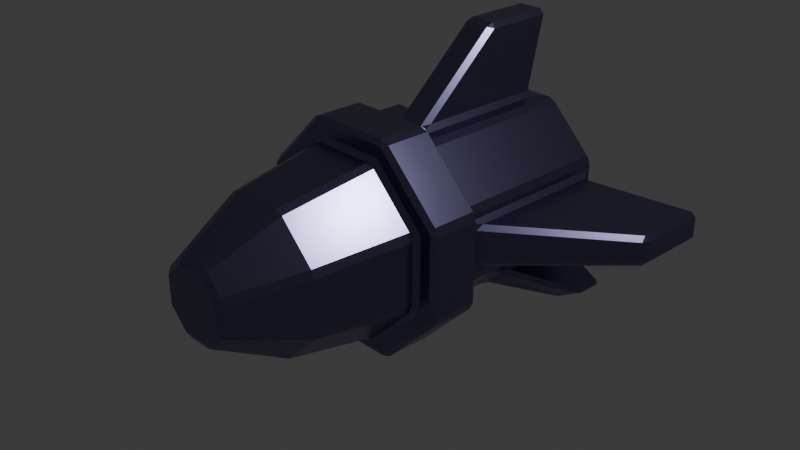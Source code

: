 # Source: bullet.blend  (saved by Blender 5.1.30; exported with 4.5.12 LTS)
import bpy
from mathutils import Matrix  # noqa: F401  (used for matrix-valued properties, if any)

bpy.ops.wm.read_factory_settings(use_empty=True)
scene = bpy.context.scene
scene.name = 'Scene'

# ---- collections
col_collection = bpy.data.collections.new('Collection'); scene.collection.children.link(col_collection)

# ---- materials (node trees are filled in below, after node groups)
mat_material_001 = bpy.data.materials.new('Material.001')

# ---- material node trees
mat_material_001.use_nodes = True; mat_material_001.node_tree.nodes.clear()
_N = mat_material_001.node_tree.nodes; _L = mat_material_001.node_tree.links
n0 = _N.new('ShaderNodeBsdfPrincipled'); n0.name = 'Principled BSDF'; n0.location = (-200, 100)
n0.inputs[0].default_value = (0.1935, 0.1861, 0.3389, 1.0)
n0.inputs[1].default_value = 1.0
n0.inputs[2].default_value = 0.3
n1 = _N.new('ShaderNodeOutputMaterial'); n1.name = 'Material Output'; n1.location = (200, 100)
_L.new(n0.outputs[0], n1.inputs[0])
n1.is_active_output = True

# ---- world
world_world = bpy.data.worlds.new('World'); scene.world = world_world
world_world.use_nodes = True; world_world.node_tree.nodes.clear()
_N = world_world.node_tree.nodes; _L = world_world.node_tree.links
n0 = _N.new('ShaderNodeOutputWorld'); n0.name = 'World Output'; n0.location = (200, 100)
n1 = _N.new('ShaderNodeBackground'); n1.name = 'Background'; n1.location = (-200, 100)
n1.inputs[0].default_value = (0.05088, 0.05088, 0.05088, 1.0)
_L.new(n1.outputs[0], n0.inputs[0])
n0.is_active_output = True
world_world.color = (0.05088, 0.05088, 0.05088)
world_world.sun_shadow_jitter_overblur = 0.0

# ---- cameras
cam_camera = bpy.data.cameras.new('Camera')
cam_camera.clip_end = 100.0
cam_camera.ortho_scale = 7.314

# ---- lights
light_light = bpy.data.lights.new('Light', 'POINT')
light_light.energy = 1000.0
light_light.shadow_soft_size = 0.1

# ---- meshes
me_cylinder = bpy.data.meshes.new('Cylinder')
me_cylinder.from_pydata([(0.1867, 1.685, 1.011), (0.2359, 1.774, 0.9513), (0.1367, 1.736, 1.009), (0.1867, 0.2476, 1.011), (0.1367, 0.1538, 0.9938), (0.2359, 0.0674, 0.9513), (0.9738, 1.727, 0.2262), (0.9726, 1.778, 0.1762), (0.9239, 1.817, 0.279), (0.9738, 0.1871, 0.2262), (0.9239, 0.02426, 0.279), (0.9609, 0.1079, 0.1769), (0.9726, 1.778, -0.1762), (0.9738, 1.727, -0.2262), (0.9239, 1.817, -0.279), (0.9609, 0.1079, -0.1769), (0.9239, 0.02426, -0.279), (0.9738, 0.1871, -0.2262), (0.6087, 1.698, -0.7673), (0.5725, 1.647, -0.8033), (0.5143, 1.715, -0.7923), (0.5904, 0.6934, -0.7561), (0.5158, 0.5785, -0.7908), (0.5725, 0.8108, -0.8033), (-0.5725, 1.647, -0.8033), (-0.6087, 1.698, -0.7673), (-0.5143, 1.715, -0.7923), (-0.5725, 0.8108, -0.8033), (-0.5158, 0.5785, -0.7908), (-0.5904, 0.6934, -0.7561), (-0.9738, 1.727, -0.2262), (-0.9726, 1.778, -0.1762), (-0.9239, 1.817, -0.279), (-0.9738, 0.1871, -0.2262), (-0.9239, 0.02426, -0.279), (-0.9609, 0.1079, -0.1769), (-0.9726, 1.778, 0.1762), (-0.9738, 1.727, 0.2262), (-0.9239, 1.817, 0.279), (-0.9609, 0.1079, 0.1769), (-0.9239, 0.02426, 0.279), (-0.9738, 0.1871, 0.2262), (-0.1867, 1.685, 1.011), (-0.1367, 1.736, 1.009), (-0.2359, 1.774, 0.9513), (-0.1867, 0.2476, 1.011), (-0.2359, 0.0674, 0.9513), (-0.1367, 0.1538, 0.9938), (0.362, 1.921, 0.8739), (0.3335, 1.871, 0.9331), (0.418, 1.871, 0.8885), (0.418, -0.02942, 0.8885), (0.3335, -0.03027, 0.9331), (0.4034, -0.07942, 0.9739), (-0.4034, -0.07942, 0.9739), (-0.3335, -0.03027, 0.9331), (-0.418, -0.02942, 0.8885), (-0.362, 1.921, 0.8739), (-0.418, 1.871, 0.8885), (-0.3335, 1.871, 0.9331), (0.1867, 1.873, 1.791), (0.1367, 1.925, 1.792), (0.1367, 1.887, 1.841), (0.1867, 1.121, 1.791), (0.1367, 1.152, 1.841), (0.1367, 1.064, 1.807), (-0.1867, 1.121, 1.791), (-0.1367, 1.064, 1.807), (-0.1367, 1.152, 1.841), (-0.1867, 1.873, 1.791), (-0.1367, 1.887, 1.841), (-0.1367, 1.925, 1.792), (0.9739, -0.07942, 0.4034), (0.9239, -0.02942, 0.3327), (0.8885, -0.02942, 0.418), (0.8739, 1.921, 0.362), (0.8885, 1.871, 0.418), (0.9239, 1.871, 0.3327), (0.8162, 1.646, -0.5602), (0.7804, 1.697, -0.596), (0.7923, 1.715, -0.5143), (0.8162, 0.7934, -0.5602), (0.7908, 0.5785, -0.5158), (0.7658, 0.6912, -0.5849), (-0.7658, 0.6912, -0.5849), (-0.7908, 0.5785, -0.5158), (-0.8162, 0.7934, -0.5602), (-0.7804, 1.697, -0.596), (-0.8162, 1.646, -0.5602), (-0.7923, 1.715, -0.5143), (-0.9239, 1.871, 0.3327), (-0.8885, 1.871, 0.418), (-0.8739, 1.921, 0.362), (-0.9739, -0.07942, 0.4034), (-0.8885, -0.02942, 0.418), (-0.9239, -0.02942, 0.3327), (2.112, 1.221, 0.1614), (2.125, 1.165, 0.1106), (2.162, 1.248, 0.1086), (2.112, 1.993, 0.1614), (2.162, 2.006, 0.1086), (2.113, 2.045, 0.1113), (2.113, 2.045, -0.1113), (2.162, 2.006, -0.1086), (2.112, 1.993, -0.1614), (2.125, 1.165, -0.1106), (2.112, 1.221, -0.1614), (2.162, 1.248, -0.1086), (-2.112, 1.221, -0.1614), (-2.125, 1.165, -0.1106), (-2.162, 1.248, -0.1086), (-2.112, 1.993, -0.1614), (-2.162, 2.006, -0.1086), (-2.113, 2.045, -0.1113), (-2.113, 2.045, 0.1113), (-2.162, 2.006, 0.1086), (-2.112, 1.993, 0.1614), (-2.125, 1.165, 0.1106), (-2.112, 1.221, 0.1614), (-2.162, 1.248, 0.1086), (0.9739, -0.07942, -0.4034), (0.909, -0.005783, -0.3976), (0.9239, -0.02942, -0.3327), (0.9239, 1.871, -0.3327), (0.9075, 1.895, -0.3991), (0.8739, 1.921, -0.362), (0.3991, 1.895, -0.9075), (0.3327, 1.871, -0.9239), (0.362, 1.921, -0.8739), (0.4034, -0.07942, -0.9739), (0.3327, -0.02942, -0.9239), (0.3976, -0.005783, -0.909), (-0.4034, -0.07942, -0.9739), (-0.3976, -0.005783, -0.909), (-0.3327, -0.02942, -0.9239), (-0.362, 1.921, -0.8739), (-0.3327, 1.871, -0.9239), (-0.3991, 1.895, -0.9075), (-0.9075, 1.895, -0.3991), (-0.9239, 1.871, -0.3327), (-0.8739, 1.921, -0.362), (-0.9739, -0.07942, -0.4034), (-0.9239, -0.02942, -0.3327), (-0.909, -0.005783, -0.3976), (1.244, 1.448, -0.873), (1.213, 1.39, -0.9091), (1.241, 1.48, -0.9274), (1.244, 1.732, -0.873), (1.241, 1.741, -0.9274), (1.193, 1.782, -0.8979), (0.9883, 1.781, -1.016), (1.029, 1.741, -1.049), (0.944, 1.731, -1.047), (1.006, 1.387, -1.032), (0.944, 1.446, -1.047), (1.029, 1.48, -1.049), (-0.944, 1.446, -1.047), (-1.006, 1.387, -1.032), (-1.029, 1.48, -1.049), (-0.944, 1.731, -1.047), (-1.029, 1.741, -1.049), (-0.9883, 1.781, -1.016), (-1.193, 1.782, -0.8979), (-1.241, 1.741, -0.9274), (-1.244, 1.732, -0.873), (-1.213, 1.39, -0.9091), (-1.244, 1.448, -0.873), (-1.241, 1.48, -0.9274), (1.128, -0.1294, 0.5171), (1.163, -0.1294, 0.4318), (1.113, -0.07942, 0.461), (0.5171, -0.1294, 1.128), (0.461, -0.07942, 1.113), (0.4318, -0.1294, 1.163), (1.163, -0.1294, -0.4318), (1.128, -0.1294, -0.5171), (1.113, -0.07942, -0.461), (0.5171, -0.1294, -1.128), (0.4318, -0.1294, -1.163), (0.461, -0.07942, -1.113), (-0.4318, -0.1294, -1.163), (-0.5171, -0.1294, -1.128), (-0.461, -0.07942, -1.113), (-1.128, -0.1294, -0.5171), (-1.163, -0.1294, -0.4318), (-1.113, -0.07942, -0.461), (-1.163, -0.1294, 0.4318), (-1.128, -0.1294, 0.5171), (-1.113, -0.07942, 0.461), (-0.5171, -0.1294, 1.128), (-0.4318, -0.1294, 1.163), (-0.461, -0.07942, 1.113), (1.113, -0.6711, 0.461), (1.163, -0.6211, 0.4318), (1.128, -0.6211, 0.5171), (0.5171, -0.6211, 1.128), (0.4318, -0.6211, 1.163), (0.461, -0.6711, 1.113), (1.113, -0.6711, -0.461), (1.128, -0.6211, -0.5171), (1.163, -0.6211, -0.4318), (0.461, -0.6711, -1.113), (0.4318, -0.6211, -1.163), (0.5171, -0.6211, -1.128), (-0.461, -0.6711, -1.113), (-0.5171, -0.6211, -1.128), (-0.4318, -0.6211, -1.163), (-1.113, -0.6711, -0.461), (-1.163, -0.6211, -0.4318), (-1.128, -0.6211, -0.5171), (-1.113, -0.6711, 0.461), (-1.128, -0.6211, 0.5171), (-1.163, -0.6211, 0.4318), (-0.461, -0.6711, 1.113), (-0.4318, -0.6211, 1.163), (-0.5171, -0.6211, 1.128), (0.8997, -0.7205, 0.4231), (0.9354, -0.7205, 0.337), (0.9935, -0.6711, 0.4115), (0.4231, -0.7205, 0.8997), (0.4115, -0.6711, 0.9935), (0.337, -0.7205, 0.9354), (0.9354, -0.7205, -0.337), (0.8997, -0.7205, -0.4231), (0.9935, -0.6711, -0.4115), (0.4231, -0.7205, -0.8997), (0.337, -0.7205, -0.9354), (0.4115, -0.6711, -0.9935), (-0.337, -0.7205, -0.9354), (-0.4231, -0.7205, -0.8997), (-0.4115, -0.6711, -0.9935), (-0.8997, -0.7205, -0.4231), (-0.9354, -0.7205, -0.337), (-0.9935, -0.6711, -0.4115), (-0.9354, -0.7205, 0.337), (-0.8997, -0.7205, 0.4231), (-0.9935, -0.6711, 0.4115), (-0.4231, -0.7205, 0.8997), (-0.337, -0.7205, 0.9354), (-0.4115, -0.6711, 0.9935), (0.7348, -1.73, 0.3548), (0.7705, -1.73, 0.2687), (0.2687, -1.73, 0.7705), (0.3548, -1.73, 0.7348), (0.7705, -1.73, -0.2687), (0.7348, -1.73, -0.3548), (0.3548, -1.73, -0.7348), (0.2687, -1.73, -0.7705), (-0.2687, -1.73, -0.7705), (-0.3548, -1.73, -0.7348), (-0.7348, -1.73, -0.3548), (-0.7705, -1.73, -0.2687), (-0.7705, -1.73, 0.2687), (-0.7348, -1.73, 0.3548), (-0.3548, -1.73, 0.7348), (-0.2687, -1.73, 0.7705), (0.3868, -2.444, 0.2107), (0.3505, -2.489, 0.1452), (0.4224, -2.444, 0.1245), (0.2107, -2.444, 0.3868), (0.1245, -2.444, 0.4224), (0.1452, -2.489, 0.3505), (0.4224, -2.444, -0.1245), (0.3505, -2.489, -0.1452), (0.3868, -2.444, -0.2107), (0.2107, -2.444, -0.3868), (0.1452, -2.489, -0.3505), (0.1245, -2.444, -0.4224), (-0.1245, -2.444, -0.4224), (-0.1452, -2.489, -0.3505), (-0.2107, -2.444, -0.3868), (-0.3868, -2.444, -0.2107), (-0.3505, -2.489, -0.1452), (-0.4224, -2.444, -0.1245), (-0.4224, -2.444, 0.1245), (-0.3505, -2.489, 0.1452), (-0.3868, -2.444, 0.2107), (-0.2107, -2.444, 0.3868), (-0.1452, -2.489, 0.3505), (-0.1245, -2.444, 0.4224)], [], [(0, 1, 2), (3, 4, 5), (6, 7, 8), (9, 10, 11), (12, 13, 14), (15, 16, 17), (18, 19, 20), (21, 22, 23), (24, 25, 26), (27, 28, 29), (30, 31, 32), (33, 34, 35), (36, 37, 38), (39, 40, 41), (42, 43, 44), (45, 46, 47), (48, 49, 50), (51, 52, 53), (54, 55, 56), (57, 58, 59), (60, 61, 62), (63, 64, 65), (66, 67, 68), (69, 70, 71), (72, 73, 74), (75, 76, 77), (78, 79, 80), (81, 82, 83), (84, 85, 86), (87, 88, 89), (90, 91, 92), (93, 94, 95), (96, 97, 98), (99, 100, 101), (102, 103, 104), (105, 106, 107), (108, 109, 110), (111, 112, 113), (114, 115, 116), (117, 118, 119), (120, 121, 122), (123, 124, 125), (126, 127, 128), (129, 130, 131), (132, 133, 134), (135, 136, 137), (138, 139, 140), (141, 142, 143), (144, 145, 146), (147, 148, 149), (150, 151, 152), (153, 154, 155), (156, 157, 158), (159, 160, 161), (162, 163, 164), (165, 166, 167), (168, 169, 170), (171, 172, 173), (174, 175, 176), (177, 178, 179), (180, 181, 182), (183, 184, 185), (186, 187, 188), (189, 190, 191), (192, 193, 194), (195, 196, 197), (198, 199, 200), (201, 202, 203), (204, 205, 206), (207, 208, 209), (210, 211, 212), (213, 214, 215), (216, 217, 218), (219, 220, 221), (222, 223, 224), (225, 226, 227), (228, 229, 230), (231, 232, 233), (234, 235, 236), (237, 238, 239), (256, 257, 258), (259, 260, 261), (262, 263, 264), (265, 266, 267), (268, 269, 270), (271, 272, 273), (274, 275, 276), (277, 278, 279), (50, 76, 75, 48), (74, 51, 53, 72), (49, 52, 51, 50), (73, 77, 76, 74), (77, 123, 125, 75), (122, 73, 72, 120), (121, 124, 123, 122), (124, 126, 128, 125), (131, 121, 120, 129), (130, 127, 126, 131), (127, 136, 135, 128), (134, 130, 129, 132), (133, 137, 136, 134), (137, 138, 140, 135), (143, 133, 132, 141), (142, 139, 138, 143), (139, 90, 92, 140), (95, 142, 141, 93), (94, 91, 90, 95), (91, 58, 57, 92), (56, 94, 93, 54), (55, 59, 58, 56), (59, 49, 48, 57), (52, 55, 54, 53), (0, 3, 5, 1), (45, 42, 44, 46), (43, 2, 1, 44), (4, 47, 46, 5), (62, 64, 63, 60), (68, 70, 69, 66), (70, 62, 61, 71), (64, 68, 67, 65), (42, 69, 71, 43), (60, 0, 2, 61), (65, 4, 3, 63), (66, 45, 47, 67), (9, 6, 8, 10), (7, 12, 14, 8), (15, 11, 10, 16), (16, 14, 13, 17), (33, 30, 32, 34), (31, 36, 38, 32), (39, 35, 34, 40), (40, 38, 37, 41), (98, 100, 99, 96), (100, 103, 102, 101), (107, 98, 97, 105), (106, 104, 103, 107), (110, 112, 111, 108), (112, 115, 114, 113), (119, 110, 109, 117), (118, 116, 115, 119), (17, 106, 105, 15), (96, 9, 11, 97), (101, 7, 6, 99), (36, 114, 116, 37), (117, 39, 41, 118), (30, 111, 113, 31), (12, 102, 104, 13), (108, 33, 35, 109), (81, 78, 80, 82), (79, 18, 20, 80), (21, 83, 82, 22), (22, 20, 19, 23), (27, 24, 26, 28), (25, 87, 89, 26), (84, 29, 28, 85), (85, 89, 88, 86), (146, 148, 147, 144), (148, 151, 150, 149), (155, 146, 145, 153), (154, 152, 151, 155), (158, 160, 159, 156), (160, 163, 162, 161), (167, 158, 157, 165), (166, 164, 163, 167), (18, 150, 152, 19), (153, 21, 23, 154), (78, 147, 149, 79), (86, 166, 165, 84), (156, 27, 29, 157), (161, 25, 24, 159), (144, 81, 83, 145), (87, 162, 164, 88), (170, 172, 171, 168), (176, 170, 169, 174), (179, 176, 175, 177), (182, 179, 178, 180), (185, 182, 181, 183), (188, 185, 184, 186), (191, 188, 187, 189), (172, 191, 190, 173), (194, 195, 197, 192), (200, 193, 192, 198), (203, 199, 198, 201), (206, 202, 201, 204), (209, 205, 204, 207), (212, 208, 207, 210), (215, 211, 210, 213), (196, 214, 213, 197), (180, 206, 205, 181), (208, 184, 183, 209), (174, 200, 199, 175), (202, 178, 177, 203), (173, 196, 195, 171), (193, 169, 168, 194), (189, 215, 214, 190), (211, 187, 186, 212), (218, 220, 219, 216), (224, 218, 217, 222), (227, 224, 223, 225), (230, 227, 226, 228), (233, 230, 229, 231), (236, 233, 232, 234), (239, 236, 235, 237), (220, 239, 238, 221), (231, 250, 251, 232), (253, 235, 234, 252), (225, 246, 247, 226), (249, 229, 228, 248), (216, 240, 241, 217), (245, 223, 222, 244), (255, 238, 237, 254), (221, 242, 243, 219), (256, 259, 261, 257), (262, 258, 257, 263), (265, 264, 263, 266), (268, 267, 266, 269), (271, 270, 269, 272), (274, 273, 272, 275), (277, 276, 275, 278), (260, 279, 278, 261), (242, 260, 259, 243), (258, 241, 240, 256), (254, 277, 279, 255), (250, 271, 273, 251), (276, 253, 252, 274), (246, 265, 267, 247), (270, 249, 248, 268), (264, 245, 244, 262), (3, 0, 60, 63), (1, 5, 52, 49), (2, 43, 71, 61), (44, 1, 49, 59), (5, 46, 55, 52), (47, 4, 65, 67), (10, 8, 77, 73), (12, 7, 101, 102), (6, 9, 96, 99), (8, 14, 123, 77), (11, 15, 105, 97), (16, 10, 73, 122), (14, 16, 122, 123), (17, 13, 104, 106), (80, 20, 126, 124), (23, 19, 152, 154), (18, 79, 149, 150), (20, 22, 131, 126), (83, 21, 153, 145), (22, 82, 121, 131), (24, 27, 156, 159), (26, 89, 138, 137), (28, 26, 137, 133), (87, 25, 161, 162), (29, 84, 165, 157), (85, 28, 133, 143), (30, 33, 108, 111), (32, 38, 90, 139), (34, 32, 139, 142), (36, 31, 113, 114), (35, 39, 117, 109), (40, 34, 142, 95), (38, 40, 95, 90), (41, 37, 116, 118), (42, 45, 66, 69), (46, 44, 59, 55), (48, 75, 125, 128, 135, 140, 92, 57), (50, 51, 74, 76), (72, 53, 172, 170), (53, 54, 191, 172), (91, 94, 56, 58), (54, 93, 188, 191), (70, 68, 64, 62), (120, 72, 170, 176), (78, 81, 144, 147), (82, 80, 124, 121), (86, 88, 164, 166), (89, 85, 143, 138), (93, 141, 185, 188), (100, 98, 107, 103), (112, 110, 119, 115), (129, 120, 176, 179), (127, 130, 134, 136), (132, 129, 179, 182), (141, 132, 182, 185), (148, 146, 155, 151), (160, 158, 167, 163), (168, 171, 195, 194), (174, 169, 193, 200), (173, 190, 214, 196), (177, 175, 199, 203), (180, 178, 202, 206), (183, 181, 205, 209), (186, 184, 208, 212), (189, 187, 211, 215), (192, 197, 220, 218), (198, 192, 218, 224), (197, 213, 239, 220), (201, 198, 224, 227), (204, 201, 227, 230), (207, 204, 230, 233), (210, 207, 233, 236), (213, 210, 236, 239), (216, 219, 243, 240), (222, 217, 241, 244), (221, 238, 255, 242), (225, 223, 245, 246), (228, 226, 247, 248), (231, 229, 249, 250), (234, 232, 251, 252), (237, 235, 253, 254), (244, 241, 258, 262), (240, 243, 259, 256), (242, 255, 279, 260), (246, 245, 264, 265), (248, 247, 267, 268), (250, 249, 270, 271), (252, 251, 273, 274), (254, 253, 276, 277), (257, 261, 278, 275, 272, 269, 266, 263)])
_uv = me_cylinder.uv_layers.new(name='UVMap')
_uv.uv.foreach_set('vector', [0.03201, 0.5648, 0.02398, 0.5367, 0.04017, 0.549, 0.03201, 0.9317, 0.04017, 0.951, 0.02398, 0.9633, 0.8499, 0.5537, 0.8415, 0.5384, 0.8581, 0.5259, 0.8499, 0.9441, 0.8581, 0.9741, 0.8415, 0.9616, 0.7835, 0.5384, 0.7751, 0.5537, 0.7669, 0.5259, 0.7835, 0.9616, 0.7669, 0.9741, 0.7751, 0.9441, 0.6676, 0.5523, 0.6592, 0.579, 0.6554, 0.5465, 0.6674, 0.9477, 0.6557, 0.9529, 0.6592, 0.9133, 0.4658, 0.579, 0.4574, 0.5523, 0.4696, 0.5465, 0.4658, 0.9133, 0.4693, 0.9529, 0.4576, 0.9477, 0.3499, 0.5537, 0.3415, 0.5384, 0.3581, 0.5259, 0.3499, 0.9441, 0.3581, 0.9741, 0.3415, 0.9616, 0.2835, 0.5384, 0.2751, 0.5537, 0.2669, 0.5259, 0.2835, 0.9616, 0.2669, 0.9741, 0.2751, 0.9441, 0.09299, 0.5648, 0.08483, 0.549, 0.101, 0.5367, 0.09299, 0.9317, 0.101, 0.9633, 0.08483, 0.951, 0.9966, 0.5, 1.0, 0.5123, 0.9918, 0.5125, 0.9918, 0.9875, 1.0, 0.9877, 1.0, 1.0, 0.125, 1.0, 0.117, 0.9877, 0.1332, 0.9875, 0.1261, 0.5, 0.1332, 0.5125, 0.1186, 0.5123, 0.03201, 0.5717, 0.04017, 0.549, 0.04017, 0.5731, 0.03201, 0.9243, 0.04017, 0.9269, 0.04017, 0.951, 0.09299, 0.9243, 0.08483, 0.951, 0.08483, 0.9269, 0.09299, 0.5717, 0.08483, 0.5731, 0.08483, 0.549, 0.875, 1.0, 0.8668, 0.9875, 0.8832, 0.9875, 0.8739, 0.5, 0.8808, 0.5098, 0.8668, 0.5125, 0.7158, 0.578, 0.7074, 0.5523, 0.7196, 0.5465, 0.7158, 0.9162, 0.7193, 0.9529, 0.7076, 0.9477, 0.4174, 0.9477, 0.4057, 0.9529, 0.4092, 0.9162, 0.4176, 0.5523, 0.4092, 0.578, 0.4054, 0.5465, 0.2582, 0.5125, 0.2442, 0.5098, 0.2511, 0.5, 0.25, 1.0, 0.2418, 0.9875, 0.2582, 0.9875, 0.8499, 0.9356, 0.8384, 0.9616, 0.8381, 0.9369, 0.8499, 0.5618, 0.8381, 0.5631, 0.8385, 0.5384, 0.7865, 0.5384, 0.7869, 0.5631, 0.7751, 0.5618, 0.7866, 0.9616, 0.7751, 0.9356, 0.7869, 0.9369, 0.3499, 0.9356, 0.3384, 0.9616, 0.3381, 0.9369, 0.3499, 0.5618, 0.3381, 0.5631, 0.3385, 0.5384, 0.2865, 0.5384, 0.2869, 0.5631, 0.2751, 0.5618, 0.2866, 0.9616, 0.2751, 0.9356, 0.2869, 0.9369, 0.75, 1.0, 0.7466, 0.9947, 0.7582, 0.9875, 0.7562, 0.5104, 0.7462, 0.5058, 0.7489, 0.5, 0.628, 0.5059, 0.6168, 0.5125, 0.6239, 0.5, 0.625, 1.0, 0.6168, 0.9875, 0.6284, 0.9947, 0.5, 1.0, 0.4966, 0.9947, 0.5082, 0.9875, 0.5011, 0.5, 0.5082, 0.5125, 0.497, 0.5059, 0.3788, 0.5058, 0.3688, 0.5104, 0.3761, 0.5, 0.375, 1.0, 0.3668, 0.9875, 0.3784, 0.9947, 0.7158, 0.8921, 0.7073, 0.9477, 0.7076, 0.8929, 0.7158, 0.6004, 0.7076, 0.6071, 0.7069, 0.5523, 0.6681, 0.5523, 0.6674, 0.6071, 0.6592, 0.6005, 0.6677, 0.9477, 0.6592, 0.8901, 0.6674, 0.8929, 0.4658, 0.8901, 0.4573, 0.9477, 0.4576, 0.8929, 0.4658, 0.6005, 0.4576, 0.6071, 0.4569, 0.5523, 0.4181, 0.5523, 0.4174, 0.6071, 0.4092, 0.6004, 0.4177, 0.9477, 0.4092, 0.8921, 0.4174, 0.8929, 0.8815, 1.0, 0.8685, 1.0, 0.875, 1.0, 0.9935, 1.0, 1.0, 1.0, 1.0, 1.0, 0.7565, 1.0, 0.7435, 1.0, 0.75, 1.0, 0.6315, 1.0, 0.6185, 1.0, 0.625, 1.0, 0.5065, 1.0, 0.4935, 1.0, 0.5, 1.0, 0.3815, 1.0, 0.3685, 1.0, 0.375, 1.0, 0.2565, 1.0, 0.2435, 1.0, 0.25, 1.0, 0.1315, 1.0, 0.1185, 1.0, 0.125, 1.0, 0.875, 1.0, 0.8685, 1.0, 0.8815, 1.0, 0.9935, 1.0, 1.0, 1.0, 1.0, 1.0, 0.75, 1.0, 0.7435, 1.0, 0.7565, 1.0, 0.625, 1.0, 0.6185, 1.0, 0.6315, 1.0, 0.5, 1.0, 0.4935, 1.0, 0.5065, 1.0, 0.375, 1.0, 0.3685, 1.0, 0.3815, 1.0, 0.25, 1.0, 0.2435, 1.0, 0.2565, 1.0, 0.125, 1.0, 0.1185, 1.0, 0.1315, 1.0, 0.8833, 1.0, 0.8667, 1.0, 0.875, 1.0, 0.9917, 1.0, 1.0, 1.0, 1.0, 1.0, 0.7583, 1.0, 0.7417, 1.0, 0.75, 1.0, 0.6333, 1.0, 0.6167, 1.0, 0.625, 1.0, 0.5083, 1.0, 0.4917, 1.0, 0.5, 1.0, 0.3833, 1.0, 0.3667, 1.0, 0.375, 1.0, 0.2583, 1.0, 0.2417, 1.0, 0.25, 1.0, 0.1333, 1.0, 0.1167, 1.0, 0.125, 1.0, 0.8878, 1.0, 0.8724, 1.0, 0.858, 1.0, 0.983, 1.0, 1.0, 1.0, 0.9922, 1.0, 0.7628, 1.0, 0.7474, 1.0, 0.733, 1.0, 0.6378, 1.0, 0.6224, 1.0, 0.608, 1.0, 0.517, 1.0, 0.5026, 1.0, 0.4872, 1.0, 0.392, 1.0, 0.3776, 1.0, 0.3622, 1.0, 0.267, 1.0, 0.2526, 1.0, 0.2372, 1.0, 0.142, 1.0, 0.1276, 1.0, 0.1122, 1.0, 0.9918, 0.5125, 0.8808, 0.5098, 0.8739, 0.5, 0.9966, 0.5, 0.8832, 0.9875, 0.9918, 0.9875, 1.0, 1.0, 0.875, 1.0, 1.0, 0.5123, 1.0, 0.9877, 0.9918, 0.9875, 0.9918, 0.5125, 0.8668, 0.9875, 0.8668, 0.5125, 0.8808, 0.5098, 0.8832, 0.9875, 0.8668, 0.5125, 0.7562, 0.5104, 0.7489, 0.5, 0.8739, 0.5, 0.7582, 0.9875, 0.8668, 0.9875, 0.875, 1.0, 0.75, 1.0, 0.7466, 0.9947, 0.7462, 0.5058, 0.7562, 0.5104, 0.7582, 0.9875, 0.7462, 0.5058, 0.628, 0.5059, 0.6239, 0.5, 0.7489, 0.5, 0.6284, 0.9947, 0.7466, 0.9947, 0.75, 1.0, 0.625, 1.0, 0.6168, 0.9875, 0.6168, 0.5125, 0.628, 0.5059, 0.6284, 0.9947, 0.6168, 0.5125, 0.5082, 0.5125, 0.5011, 0.5, 0.6239, 0.5, 0.5082, 0.9875, 0.6168, 0.9875, 0.625, 1.0, 0.5, 1.0, 0.4966, 0.9947, 0.497, 0.5059, 0.5082, 0.5125, 0.5082, 0.9875, 0.497, 0.5059, 0.3788, 0.5058, 0.3761, 0.5, 0.5011, 0.5, 0.3784, 0.9947, 0.4966, 0.9947, 0.5, 1.0, 0.375, 1.0, 0.3668, 0.9875, 0.3688, 0.5104, 0.3788, 0.5058, 0.3784, 0.9947, 0.3688, 0.5104, 0.2582, 0.5125, 0.2511, 0.5, 0.3761, 0.5, 0.2582, 0.9875, 0.3668, 0.9875, 0.375, 1.0, 0.25, 1.0, 0.2418, 0.9875, 0.2442, 0.5098, 0.2582, 0.5125, 0.2582, 0.9875, 0.2442, 0.5098, 0.1332, 0.5125, 0.1261, 0.5, 0.2511, 0.5, 0.1332, 0.9875, 0.2418, 0.9875, 0.25, 1.0, 0.125, 1.0, 0.117, 0.9877, 0.1186, 0.5123, 0.1332, 0.5125, 0.1332, 0.9875, 0.1186, 0.5123, 0.008027, 0.5123, 0.003382, 0.5, 0.1261, 0.5, 0.008027, 0.9877, 0.117, 0.9877, 0.125, 1.0, 0.0, 1.0, 0.03201, 0.5648, 0.03201, 0.9317, 0.02398, 0.9633, 0.02398, 0.5367, 0.09299, 0.9317, 0.09299, 0.5648, 0.101, 0.5367, 0.101, 0.9633, 0.08483, 0.549, 0.04017, 0.549, 0.02398, 0.5367, 0.101, 0.5367, 0.04017, 0.951, 0.08483, 0.951, 0.101, 0.9633, 0.02398, 0.9633, 0.04017, 0.5731, 0.04017, 0.9269, 0.03201, 0.9243, 0.03201, 0.5717, 0.08483, 0.9269, 0.08483, 0.5731, 0.09299, 0.5717, 0.09299, 0.9243, 0.08483, 0.5731, 0.04017, 0.5731, 0.04017, 0.549, 0.08483, 0.549, 0.04017, 0.9269, 0.08483, 0.9269, 0.08483, 0.951, 0.04017, 0.951, 0.09299, 0.5648, 0.09299, 0.5717, 0.08483, 0.549, 0.08483, 0.549, 0.03201, 0.5717, 0.03201, 0.5648, 0.04017, 0.549, 0.04017, 0.549, 0.04017, 0.951, 0.04017, 0.951, 0.03201, 0.9317, 0.03201, 0.9243, 0.09299, 0.9243, 0.09299, 0.9317, 0.08483, 0.951, 0.08483, 0.951, 0.8499, 0.9441, 0.8499, 0.5537, 0.8581, 0.5259, 0.8581, 0.9741, 0.8415, 0.5384, 0.7835, 0.5384, 0.7669, 0.5259, 0.8581, 0.5259, 0.7835, 0.9616, 0.8415, 0.9616, 0.8581, 0.9741, 0.7669, 0.9741, 0.7669, 0.9741, 0.7669, 0.5259, 0.7751, 0.5537, 0.7751, 0.9441, 0.3499, 0.9441, 0.3499, 0.5537, 0.3581, 0.5259, 0.3581, 0.9741, 0.3415, 0.5384, 0.2835, 0.5384, 0.2669, 0.5259, 0.3581, 0.5259, 0.2835, 0.9616, 0.3415, 0.9616, 0.3581, 0.9741, 0.2669, 0.9741, 0.2669, 0.9741, 0.2669, 0.5259, 0.2751, 0.5537, 0.2751, 0.9441, 0.8381, 0.9369, 0.8381, 0.5631, 0.8499, 0.5618, 0.8499, 0.9356, 0.8381, 0.5631, 0.7869, 0.5631, 0.7865, 0.5384, 0.8385, 0.5384, 0.7869, 0.9369, 0.8381, 0.9369, 0.8384, 0.9616, 0.7866, 0.9616, 0.7751, 0.9356, 0.7751, 0.5618, 0.7869, 0.5631, 0.7869, 0.9369, 0.3381, 0.9369, 0.3381, 0.5631, 0.3499, 0.5618, 0.3499, 0.9356, 0.3381, 0.5631, 0.2869, 0.5631, 0.2865, 0.5384, 0.3385, 0.5384, 0.2869, 0.9369, 0.3381, 0.9369, 0.3384, 0.9616, 0.2866, 0.9616, 0.2751, 0.9356, 0.2751, 0.5618, 0.2869, 0.5631, 0.2869, 0.9369, 0.7751, 0.9441, 0.7751, 0.9356, 0.7866, 0.9616, 0.7835, 0.9616, 0.8499, 0.9356, 0.8499, 0.9441, 0.8415, 0.9616, 0.8384, 0.9616, 0.8385, 0.5384, 0.8415, 0.5384, 0.8499, 0.5537, 0.8499, 0.5618, 0.2835, 0.5384, 0.2865, 0.5384, 0.2751, 0.5618, 0.2751, 0.5537, 0.2866, 0.9616, 0.2835, 0.9616, 0.2751, 0.9441, 0.2751, 0.9356, 0.3499, 0.5537, 0.3499, 0.5618, 0.3385, 0.5384, 0.3415, 0.5384, 0.7835, 0.5384, 0.7865, 0.5384, 0.7751, 0.5618, 0.7751, 0.5537, 0.3499, 0.9356, 0.3499, 0.9441, 0.3415, 0.9616, 0.3384, 0.9616, 0.7158, 0.9162, 0.7158, 0.578, 0.7196, 0.5465, 0.7193, 0.9529, 0.7074, 0.5523, 0.6676, 0.5523, 0.6554, 0.5465, 0.7196, 0.5465, 0.6674, 0.9477, 0.7076, 0.9477, 0.7193, 0.9529, 0.6557, 0.9529, 0.6557, 0.9529, 0.6554, 0.5465, 0.6592, 0.579, 0.6592, 0.9133, 0.4658, 0.9133, 0.4658, 0.579, 0.4696, 0.5465, 0.4693, 0.9529, 0.4574, 0.5523, 0.4176, 0.5523, 0.4054, 0.5465, 0.4696, 0.5465, 0.4174, 0.9477, 0.4576, 0.9477, 0.4693, 0.9529, 0.4057, 0.9529, 0.4057, 0.9529, 0.4054, 0.5465, 0.4092, 0.578, 0.4092, 0.9162, 0.7076, 0.8929, 0.7076, 0.6071, 0.7158, 0.6004, 0.7158, 0.8921, 0.7076, 0.6071, 0.6674, 0.6071, 0.6681, 0.5523, 0.7069, 0.5523, 0.6674, 0.8929, 0.7076, 0.8929, 0.7073, 0.9477, 0.6677, 0.9477, 0.6592, 0.8901, 0.6592, 0.6005, 0.6674, 0.6071, 0.6674, 0.8929, 0.4576, 0.8929, 0.4576, 0.6071, 0.4658, 0.6005, 0.4658, 0.8901, 0.4576, 0.6071, 0.4174, 0.6071, 0.4181, 0.5523, 0.4569, 0.5523, 0.4174, 0.8929, 0.4576, 0.8929, 0.4573, 0.9477, 0.4177, 0.9477, 0.4092, 0.8921, 0.4092, 0.6004, 0.4174, 0.6071, 0.4174, 0.8929, 0.6676, 0.5523, 0.6681, 0.5523, 0.6592, 0.6005, 0.6592, 0.579, 0.6677, 0.9477, 0.6674, 0.9477, 0.6592, 0.9133, 0.6592, 0.8901, 0.7158, 0.578, 0.7158, 0.6004, 0.7069, 0.5523, 0.7074, 0.5523, 0.4092, 0.9162, 0.4092, 0.8921, 0.4177, 0.9477, 0.4174, 0.9477, 0.4658, 0.8901, 0.4658, 0.9133, 0.4576, 0.9477, 0.4573, 0.9477, 0.4569, 0.5523, 0.4574, 0.5523, 0.4658, 0.579, 0.4658, 0.6005, 0.7158, 0.8921, 0.7158, 0.9162, 0.7076, 0.9477, 0.7073, 0.9477, 0.4176, 0.5523, 0.4181, 0.5523, 0.4092, 0.6004, 0.4092, 0.578, 0.875, 1.0, 1.0, 1.0, 0.9935, 1.0, 0.8815, 1.0, 0.75, 1.0, 0.875, 1.0, 0.8685, 1.0, 0.7565, 1.0, 0.625, 1.0, 0.75, 1.0, 0.7435, 1.0, 0.6315, 1.0, 0.5, 1.0, 0.625, 1.0, 0.6185, 1.0, 0.5065, 1.0, 0.375, 1.0, 0.5, 1.0, 0.4935, 1.0, 0.3815, 1.0, 0.25, 1.0, 0.375, 1.0, 0.3685, 1.0, 0.2565, 1.0, 0.125, 1.0, 0.25, 1.0, 0.2435, 1.0, 0.1315, 1.0, 0.0, 1.0, 0.125, 1.0, 0.1185, 1.0, 0.006487, 1.0, 0.8815, 1.0, 0.9935, 1.0, 1.0, 1.0, 0.875, 1.0, 0.7565, 1.0, 0.8685, 1.0, 0.875, 1.0, 0.75, 1.0, 0.6315, 1.0, 0.7435, 1.0, 0.75, 1.0, 0.625, 1.0, 0.5065, 1.0, 0.6185, 1.0, 0.625, 1.0, 0.5, 1.0, 0.3815, 1.0, 0.4935, 1.0, 0.5, 1.0, 0.375, 1.0, 0.2565, 1.0, 0.3685, 1.0, 0.375, 1.0, 0.25, 1.0, 0.1315, 1.0, 0.2435, 1.0, 0.25, 1.0, 0.125, 1.0, 0.006487, 1.0, 0.1185, 1.0, 0.125, 1.0, 0.0, 1.0, 0.5065, 1.0, 0.5065, 1.0, 0.4935, 1.0, 0.4935, 1.0, 0.3685, 1.0, 0.3685, 1.0, 0.3815, 1.0, 0.3815, 1.0, 0.7565, 1.0, 0.7565, 1.0, 0.7435, 1.0, 0.7435, 1.0, 0.6185, 1.0, 0.6185, 1.0, 0.6315, 1.0, 0.6315, 1.0, 1.0, 1.0, 1.0, 1.0, 0.9935, 1.0, 0.9935, 1.0, 0.8685, 1.0, 0.8685, 1.0, 0.8815, 1.0, 0.8815, 1.0, 0.1315, 1.0, 0.1315, 1.0, 0.1185, 1.0, 0.1185, 1.0, 0.2435, 1.0, 0.2435, 1.0, 0.2565, 1.0, 0.2565, 1.0, 0.875, 1.0, 1.0, 1.0, 0.9917, 1.0, 0.8833, 1.0, 0.75, 1.0, 0.875, 1.0, 0.8667, 1.0, 0.7583, 1.0, 0.625, 1.0, 0.75, 1.0, 0.7417, 1.0, 0.6333, 1.0, 0.5, 1.0, 0.625, 1.0, 0.6167, 1.0, 0.5083, 1.0, 0.375, 1.0, 0.5, 1.0, 0.4917, 1.0, 0.3833, 1.0, 0.25, 1.0, 0.375, 1.0, 0.3667, 1.0, 0.2583, 1.0, 0.125, 1.0, 0.25, 1.0, 0.2417, 1.0, 0.1333, 1.0, 0.0, 1.0, 0.125, 1.0, 0.1167, 1.0, 0.008301, 1.0, 0.3833, 1.0, 0.3849, 1.0, 0.3651, 1.0, 0.3667, 1.0, 0.2401, 1.0, 0.2417, 1.0, 0.2583, 1.0, 0.2599, 1.0, 0.6333, 1.0, 0.6349, 1.0, 0.6151, 1.0, 0.6167, 1.0, 0.4901, 1.0, 0.4917, 1.0, 0.5083, 1.0, 0.5099, 1.0, 0.8833, 1.0, 0.8849, 1.0, 0.8651, 1.0, 0.8667, 1.0, 0.7401, 1.0, 0.7417, 1.0, 0.7583, 1.0, 0.7599, 1.0, 0.1151, 1.0, 0.1167, 1.0, 0.1333, 1.0, 0.1349, 1.0, 1.0, 1.0, 1.0, 1.0, 0.9901, 1.0, 0.9917, 1.0, 0.8878, 1.0, 0.983, 1.0, 0.9922, 1.0, 0.8724, 1.0, 0.7628, 1.0, 0.858, 1.0, 0.8724, 1.0, 0.7474, 1.0, 0.6378, 1.0, 0.733, 1.0, 0.7474, 1.0, 0.6224, 1.0, 0.517, 1.0, 0.608, 1.0, 0.6224, 1.0, 0.5026, 1.0, 0.392, 1.0, 0.4872, 1.0, 0.5026, 1.0, 0.3776, 1.0, 0.267, 1.0, 0.3622, 1.0, 0.3776, 1.0, 0.2526, 1.0, 0.142, 1.0, 0.2372, 1.0, 0.2526, 1.0, 0.1276, 1.0, 0.01701, 1.0, 0.1122, 1.0, 0.1276, 1.0, 0.007802, 1.0, 1.0, 1.0, 1.0, 1.0, 0.983, 1.0, 0.9901, 1.0, 0.858, 1.0, 0.8651, 1.0, 0.8849, 1.0, 0.8878, 1.0, 0.1349, 1.0, 0.142, 1.0, 0.1122, 1.0, 0.1151, 1.0, 0.3849, 1.0, 0.392, 1.0, 0.3622, 1.0, 0.3651, 1.0, 0.2372, 1.0, 0.2401, 1.0, 0.2599, 1.0, 0.267, 1.0, 0.6349, 1.0, 0.6378, 1.0, 0.608, 1.0, 0.6151, 1.0, 0.4872, 1.0, 0.4901, 1.0, 0.5099, 1.0, 0.517, 1.0, 0.733, 1.0, 0.7401, 1.0, 0.7599, 1.0, 0.7628, 1.0, 0.03201, 0.9317, 0.03201, 0.5648, 0.03201, 0.5717, 0.03201, 0.9243, 0.02398, 0.5367, 0.02398, 0.9633, 0.008027, 0.9877, 0.008027, 0.5123, 0.04017, 0.549, 0.08483, 0.549, 0.08483, 0.549, 0.04017, 0.549, 0.101, 0.5367, 0.02398, 0.5367, 0.008027, 0.5123, 0.1186, 0.5123, 0.02398, 0.9633, 0.101, 0.9633, 0.117, 0.9877, 0.008027, 0.9877, 0.08483, 0.951, 0.04017, 0.951, 0.04017, 0.951, 0.08483, 0.951, 0.8581, 0.9741, 0.8581, 0.5259, 0.8668, 0.5125, 0.8668, 0.9875, 0.7835, 0.5384, 0.8415, 0.5384, 0.8385, 0.5384, 0.7865, 0.5384, 0.8499, 0.5537, 0.8499, 0.9441, 0.8499, 0.9356, 0.8499, 0.5618, 0.8581, 0.5259, 0.7669, 0.5259, 0.7562, 0.5104, 0.8668, 0.5125, 0.8415, 0.9616, 0.7835, 0.9616, 0.7866, 0.9616, 0.8384, 0.9616, 0.7669, 0.9741, 0.8581, 0.9741, 0.8668, 0.9875, 0.7582, 0.9875, 0.7669, 0.5259, 0.7669, 0.9741, 0.7582, 0.9875, 0.7562, 0.5104, 0.7751, 0.9441, 0.7751, 0.5537, 0.7751, 0.5618, 0.7751, 0.9356, 0.7196, 0.5465, 0.6554, 0.5465, 0.628, 0.5059, 0.7462, 0.5058, 0.6592, 0.9133, 0.6592, 0.579, 0.6592, 0.6005, 0.6592, 0.8901, 0.6676, 0.5523, 0.7074, 0.5523, 0.7069, 0.5523, 0.6681, 0.5523, 0.6554, 0.5465, 0.6557, 0.9529, 0.6284, 0.9947, 0.628, 0.5059, 0.7076, 0.9477, 0.6674, 0.9477, 0.6677, 0.9477, 0.7073, 0.9477, 0.6557, 0.9529, 0.7193, 0.9529, 0.7466, 0.9947, 0.6284, 0.9947, 0.4658, 0.579, 0.4658, 0.9133, 0.4658, 0.8901, 0.4658, 0.6005, 0.4696, 0.5465, 0.4054, 0.5465, 0.3788, 0.5058, 0.497, 0.5059, 0.4693, 0.9529, 0.4696, 0.5465, 0.497, 0.5059, 0.4966, 0.9947, 0.4176, 0.5523, 0.4574, 0.5523, 0.4569, 0.5523, 0.4181, 0.5523, 0.4576, 0.9477, 0.4174, 0.9477, 0.4177, 0.9477, 0.4573, 0.9477, 0.4057, 0.9529, 0.4693, 0.9529, 0.4966, 0.9947, 0.3784, 0.9947, 0.3499, 0.5537, 0.3499, 0.9441, 0.3499, 0.9356, 0.3499, 0.5618, 0.3581, 0.5259, 0.2669, 0.5259, 0.2582, 0.5125, 0.3688, 0.5104, 0.3581, 0.9741, 0.3581, 0.5259, 0.3688, 0.5104, 0.3668, 0.9875, 0.2835, 0.5384, 0.3415, 0.5384, 0.3385, 0.5384, 0.2865, 0.5384, 0.3415, 0.9616, 0.2835, 0.9616, 0.2866, 0.9616, 0.3384, 0.9616, 0.2669, 0.9741, 0.3581, 0.9741, 0.3668, 0.9875, 0.2582, 0.9875, 0.2669, 0.5259, 0.2669, 0.9741, 0.2582, 0.9875, 0.2582, 0.5125, 0.2751, 0.9441, 0.2751, 0.5537, 0.2751, 0.5618, 0.2751, 0.9356, 0.09299, 0.5648, 0.09299, 0.9317, 0.09299, 0.9243, 0.09299, 0.5717, 0.101, 0.9633, 0.101, 0.5367, 0.1186, 0.5123, 0.117, 0.9877, 0.75, 0.477, 0.9105, 0.4105, 0.977, 0.25, 0.9105, 0.08948, 0.75, 0.02299, 0.5895, 0.08948, 0.523, 0.25, 0.5895, 0.4105, 0.9918, 0.5125, 0.9918, 0.9875, 0.8832, 0.9875, 0.8808, 0.5098, 0.875, 1.0, 1.0, 1.0, 1.0, 1.0, 0.875, 1.0, 0.0, 1.0, 0.125, 1.0, 0.125, 1.0, 0.0, 1.0, 0.2442, 0.5098, 0.2418, 0.9875, 0.1332, 0.9875, 0.1332, 0.5125, 0.125, 1.0, 0.25, 1.0, 0.25, 1.0, 0.125, 1.0, 0.08483, 0.5731, 0.08483, 0.9269, 0.04017, 0.9269, 0.04017, 0.5731, 0.75, 1.0, 0.875, 1.0, 0.875, 1.0, 0.75, 1.0, 0.7158, 0.578, 0.7158, 0.9162, 0.7158, 0.8921, 0.7158, 0.6004, 0.7193, 0.9529, 0.7196, 0.5465, 0.7462, 0.5058, 0.7466, 0.9947, 0.4092, 0.9162, 0.4092, 0.578, 0.4092, 0.6004, 0.4092, 0.8921, 0.4054, 0.5465, 0.4057, 0.9529, 0.3784, 0.9947, 0.3788, 0.5058, 0.25, 1.0, 0.375, 1.0, 0.375, 1.0, 0.25, 1.0, 0.8381, 0.5631, 0.8381, 0.9369, 0.7869, 0.9369, 0.7869, 0.5631, 0.3381, 0.5631, 0.3381, 0.9369, 0.2869, 0.9369, 0.2869, 0.5631, 0.625, 1.0, 0.75, 1.0, 0.75, 1.0, 0.625, 1.0, 0.6168, 0.5125, 0.6168, 0.9875, 0.5082, 0.9875, 0.5082, 0.5125, 0.5, 1.0, 0.625, 1.0, 0.625, 1.0, 0.5, 1.0, 0.375, 1.0, 0.5, 1.0, 0.5, 1.0, 0.375, 1.0, 0.7076, 0.6071, 0.7076, 0.8929, 0.6674, 0.8929, 0.6674, 0.6071, 0.4576, 0.6071, 0.4576, 0.8929, 0.4174, 0.8929, 0.4174, 0.6071, 0.8815, 1.0, 0.9935, 1.0, 0.9935, 1.0, 0.8815, 1.0, 0.7565, 1.0, 0.8685, 1.0, 0.8685, 1.0, 0.7565, 1.0, 0.006487, 1.0, 0.1185, 1.0, 0.1185, 1.0, 0.006487, 1.0, 0.6315, 1.0, 0.7435, 1.0, 0.7435, 1.0, 0.6315, 1.0, 0.5065, 1.0, 0.6185, 1.0, 0.6185, 1.0, 0.5065, 1.0, 0.3815, 1.0, 0.4935, 1.0, 0.4935, 1.0, 0.3815, 1.0, 0.2565, 1.0, 0.3685, 1.0, 0.3685, 1.0, 0.2565, 1.0, 0.1315, 1.0, 0.2435, 1.0, 0.2435, 1.0, 0.1315, 1.0, 0.875, 1.0, 1.0, 1.0, 1.0, 1.0, 0.875, 1.0, 0.75, 1.0, 0.875, 1.0, 0.875, 1.0, 0.75, 1.0, 0.0, 1.0, 0.125, 1.0, 0.125, 1.0, 0.0, 1.0, 0.625, 1.0, 0.75, 1.0, 0.75, 1.0, 0.625, 1.0, 0.5, 1.0, 0.625, 1.0, 0.625, 1.0, 0.5, 1.0, 0.375, 1.0, 0.5, 1.0, 0.5, 1.0, 0.375, 1.0, 0.25, 1.0, 0.375, 1.0, 0.375, 1.0, 0.25, 1.0, 0.125, 1.0, 0.25, 1.0, 0.25, 1.0, 0.125, 1.0, 0.8833, 1.0, 0.9917, 1.0, 0.9901, 1.0, 0.8849, 1.0, 0.7583, 1.0, 0.8667, 1.0, 0.8651, 1.0, 0.7599, 1.0, 0.008301, 1.0, 0.1167, 1.0, 0.1151, 1.0, 0.009881, 1.0, 0.6333, 1.0, 0.7417, 1.0, 0.7401, 1.0, 0.6349, 1.0, 0.5083, 1.0, 0.6167, 1.0, 0.6151, 1.0, 0.5099, 1.0, 0.3833, 1.0, 0.4917, 1.0, 0.4901, 1.0, 0.3849, 1.0, 0.2583, 1.0, 0.3667, 1.0, 0.3651, 1.0, 0.2599, 1.0, 0.1333, 1.0, 0.2417, 1.0, 0.2401, 1.0, 0.1349, 1.0, 0.7599, 1.0, 0.8651, 1.0, 0.858, 1.0, 0.7628, 1.0, 0.8849, 1.0, 0.9901, 1.0, 0.983, 1.0, 0.8878, 1.0, 0.009881, 1.0, 0.1151, 1.0, 0.1122, 1.0, 0.01701, 1.0, 0.6349, 1.0, 0.7401, 1.0, 0.733, 1.0, 0.6378, 1.0, 0.5099, 1.0, 0.6151, 1.0, 0.608, 1.0, 0.517, 1.0, 0.3849, 1.0, 0.4901, 1.0, 0.4872, 1.0, 0.392, 1.0, 0.2599, 1.0, 0.3651, 1.0, 0.3622, 1.0, 0.267, 1.0, 0.1349, 1.0, 0.2401, 1.0, 0.2372, 1.0, 0.142, 1.0, 0.3985, 0.3985, 0.25, 0.46, 0.1015, 0.3985, 0.03996, 0.25, 0.1015, 0.1015, 0.25, 0.03996, 0.3985, 0.1015, 0.46, 0.25])
me_cylinder.materials.append(mat_material_001)
me_cylinder.update()

# ---- objects
ob_light = bpy.data.objects.new('Light', light_light)
ob_camera = bpy.data.objects.new('Camera', cam_camera)
ob_bullet = bpy.data.objects.new('bullet', me_cylinder)

# ---- transforms, parenting, visibility, modifiers, constraints
ob_light.location = (4.076, 1.005, 5.904)
ob_light.rotation_euler = (0.6503, 0.05522, 1.866)
ob_light.lock_rotations_4d = False
ob_light.empty_display_type = 'ARROWS'
ob_light.color = (0.0, 0.0, 0.0, 0.0)
ob_light.lineart.crease_threshold = 0.0
ob_camera.location = (7.359, -6.926, 4.958)
ob_camera.rotation_euler = (1.109, 0.0, 0.8149)
ob_camera.lock_rotations_4d = False
ob_camera.empty_display_type = 'ARROWS'
ob_camera.color = (0.0, 0.0, 0.0, 0.0)
ob_camera.display_type = 'WIRE'
ob_camera.lineart.crease_threshold = 0.0
ob_bullet.location = (0.0, 0.0, 0.0)

# ---- collection membership
col_collection.objects.link(ob_light)
col_collection.objects.link(ob_camera)
col_collection.objects.link(ob_bullet)

# ---- scene / render settings (as saved in the file)
scene.camera = ob_camera
scene.frame_start = 1; scene.frame_end = 250; scene.frame_set(1)
scene.render.engine = 'BLENDER_EEVEE_NEXT'
scene.render.bake_bias = 0.0
scene.render.bake_samples = 0
scene.cycles.sampling_pattern = 'TABULATED_SOBOL'
scene.eevee.use_volume_custom_range = False
bpy.context.view_layer.update()
